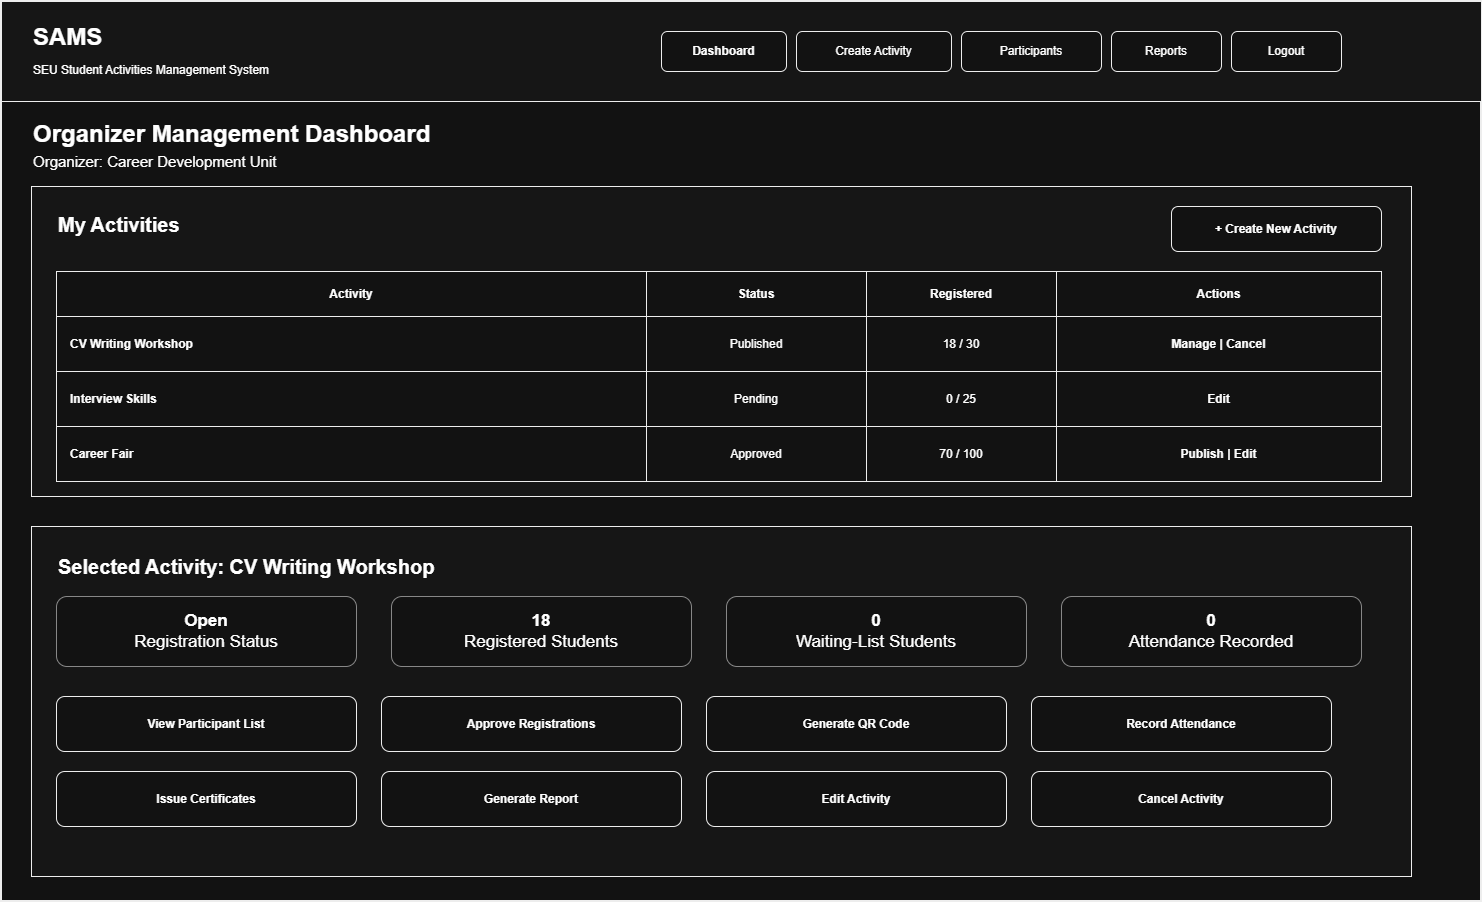

The diagram above was exported from draw.io. Its source (the exported page's mxGraphModel, read from the mxfile embedded in the PNG):
<mxGraphModel dx="2054" dy="1149" grid="1" gridSize="10" guides="1" tooltips="1" connect="1" arrows="1" fold="1" page="1" pageScale="1" pageWidth="1600" pageHeight="1000" math="0" shadow="0">
  <root>
    <mxCell id="0" />
    <mxCell id="1" parent="0" />
    <mxCell id="frame" parent="1" style="rounded=0;whiteSpace=wrap;html=1;strokeWidth=2;fillColor=#ffffff;strokeColor=#000000;" value="" vertex="1">
      <mxGeometry height="900" width="1480" x="40" y="40" as="geometry" />
    </mxCell>
    <mxCell id="header" parent="1" style="rounded=0;whiteSpace=wrap;html=1;fillColor=#fafafa;strokeColor=#000000;strokeWidth=1;" value="" vertex="1">
      <mxGeometry height="100" width="1480" x="40" y="40" as="geometry" />
    </mxCell>
    <mxCell id="brand" parent="1" style="text;html=1;strokeColor=none;fillColor=none;align=left;verticalAlign=middle;fontSize=24;" value="&lt;b&gt;SAMS&lt;/b&gt;&lt;br&gt;&lt;font style=&quot;font-size:12px&quot;&gt;SEU Student Activities Management System&lt;/font&gt;" vertex="1">
      <mxGeometry height="60" width="350" x="70" y="60" as="geometry" />
    </mxCell>
    <mxCell id="nav1" parent="1" style="rounded=1;whiteSpace=wrap;html=1;fillColor=#ffffff;strokeColor=#000000;fontStyle=1;" value="Dashboard" vertex="1">
      <mxGeometry height="40" width="125" x="700" y="70" as="geometry" />
    </mxCell>
    <mxCell id="nav2" parent="1" style="rounded=1;whiteSpace=wrap;html=1;fillColor=#ffffff;strokeColor=#000000;" value="Create Activity" vertex="1">
      <mxGeometry height="40" width="155" x="835" y="70" as="geometry" />
    </mxCell>
    <mxCell id="nav3" parent="1" style="rounded=1;whiteSpace=wrap;html=1;fillColor=#ffffff;strokeColor=#000000;" value="Participants" vertex="1">
      <mxGeometry height="40" width="140" x="1000" y="70" as="geometry" />
    </mxCell>
    <mxCell id="nav4" parent="1" style="rounded=1;whiteSpace=wrap;html=1;fillColor=#ffffff;strokeColor=#000000;" value="Reports" vertex="1">
      <mxGeometry height="40" width="110" x="1150" y="70" as="geometry" />
    </mxCell>
    <mxCell id="nav5" parent="1" style="rounded=1;whiteSpace=wrap;html=1;fillColor=#ffffff;strokeColor=#000000;" value="Logout" vertex="1">
      <mxGeometry height="40" width="110" x="1270" y="70" as="geometry" />
    </mxCell>
    <mxCell id="title" parent="1" style="text;html=1;strokeColor=none;fillColor=none;align=left;verticalAlign=middle;fontSize=24;" value="&lt;b&gt;Organizer Management Dashboard&lt;/b&gt;" vertex="1">
      <mxGeometry height="45" width="550" x="70" y="150" as="geometry" />
    </mxCell>
    <mxCell id="org" parent="1" style="text;html=1;strokeColor=none;fillColor=none;align=left;verticalAlign=middle;fontSize=15;" value="Organizer: Career Development Unit" vertex="1">
      <mxGeometry height="30" width="400" x="70" y="185" as="geometry" />
    </mxCell>
    <mxCell id="activities" parent="1" style="rounded=0;whiteSpace=wrap;html=1;fillColor=#fafafa;strokeColor=#000000;strokeWidth=1;" value="" vertex="1">
      <mxGeometry height="310" width="1380" x="70" y="225" as="geometry" />
    </mxCell>
    <mxCell id="myact" parent="1" style="text;html=1;strokeColor=none;fillColor=none;align=left;verticalAlign=middle;fontSize=20;" value="&lt;b&gt;My Activities&lt;/b&gt;" vertex="1">
      <mxGeometry height="35" width="250" x="95" y="245" as="geometry" />
    </mxCell>
    <mxCell id="create" parent="1" style="rounded=1;whiteSpace=wrap;html=1;fillColor=#ffffff;strokeColor=#000000;fontStyle=1;" value="+ Create New Activity" vertex="1">
      <mxGeometry height="45" width="210" x="1210" y="245" as="geometry" />
    </mxCell>
    <mxCell id="h0" parent="1" style="rounded=0;whiteSpace=wrap;html=1;fillColor=#ffffff;strokeColor=#000000;" value="&lt;b&gt;Activity&lt;/b&gt;" vertex="1">
      <mxGeometry height="45" width="590" x="95" y="310" as="geometry" />
    </mxCell>
    <mxCell id="h1" parent="1" style="rounded=0;whiteSpace=wrap;html=1;fillColor=#ffffff;strokeColor=#000000;" value="&lt;b&gt;Status&lt;/b&gt;" vertex="1">
      <mxGeometry height="45" width="220" x="685" y="310" as="geometry" />
    </mxCell>
    <mxCell id="h2" parent="1" style="rounded=0;whiteSpace=wrap;html=1;fillColor=#ffffff;strokeColor=#000000;" value="&lt;b&gt;Registered&lt;/b&gt;" vertex="1">
      <mxGeometry height="45" width="190" x="905" y="310" as="geometry" />
    </mxCell>
    <mxCell id="h3" parent="1" style="rounded=0;whiteSpace=wrap;html=1;fillColor=#ffffff;strokeColor=#000000;" value="&lt;b&gt;Actions&lt;/b&gt;" vertex="1">
      <mxGeometry height="45" width="325" x="1095" y="310" as="geometry" />
    </mxCell>
    <mxCell id="a0" parent="1" style="rounded=0;whiteSpace=wrap;html=1;fillColor=#ffffff;strokeColor=#000000;align=left;spacingLeft=12;" value="&lt;b&gt;CV Writing Workshop&lt;/b&gt;" vertex="1">
      <mxGeometry height="55" width="590" x="95" y="355" as="geometry" />
    </mxCell>
    <mxCell id="s0" parent="1" style="rounded=0;whiteSpace=wrap;html=1;fillColor=#ffffff;strokeColor=#000000;" value="Published" vertex="1">
      <mxGeometry height="55" width="220" x="685" y="355" as="geometry" />
    </mxCell>
    <mxCell id="r0" parent="1" style="rounded=0;whiteSpace=wrap;html=1;fillColor=#ffffff;strokeColor=#000000;" value="18 / 30" vertex="1">
      <mxGeometry height="55" width="190" x="905" y="355" as="geometry" />
    </mxCell>
    <mxCell id="ac0" parent="1" style="rounded=0;whiteSpace=wrap;html=1;fillColor=#ffffff;strokeColor=#000000;fontStyle=1;" value="Manage   |   Cancel" vertex="1">
      <mxGeometry height="55" width="325" x="1095" y="355" as="geometry" />
    </mxCell>
    <mxCell id="a1" parent="1" style="rounded=0;whiteSpace=wrap;html=1;fillColor=#ffffff;strokeColor=#000000;align=left;spacingLeft=12;" value="&lt;b&gt;Interview Skills&lt;/b&gt;" vertex="1">
      <mxGeometry height="55" width="590" x="95" y="410" as="geometry" />
    </mxCell>
    <mxCell id="s1" parent="1" style="rounded=0;whiteSpace=wrap;html=1;fillColor=#ffffff;strokeColor=#000000;" value="Pending" vertex="1">
      <mxGeometry height="55" width="220" x="685" y="410" as="geometry" />
    </mxCell>
    <mxCell id="r1" parent="1" style="rounded=0;whiteSpace=wrap;html=1;fillColor=#ffffff;strokeColor=#000000;" value="0 / 25" vertex="1">
      <mxGeometry height="55" width="190" x="905" y="410" as="geometry" />
    </mxCell>
    <mxCell id="ac1" parent="1" style="rounded=0;whiteSpace=wrap;html=1;fillColor=#ffffff;strokeColor=#000000;fontStyle=1;" value="Edit" vertex="1">
      <mxGeometry height="55" width="325" x="1095" y="410" as="geometry" />
    </mxCell>
    <mxCell id="a2" parent="1" style="rounded=0;whiteSpace=wrap;html=1;fillColor=#ffffff;strokeColor=#000000;align=left;spacingLeft=12;" value="&lt;b&gt;Career Fair&lt;/b&gt;" vertex="1">
      <mxGeometry height="55" width="590" x="95" y="465" as="geometry" />
    </mxCell>
    <mxCell id="s2" parent="1" style="rounded=0;whiteSpace=wrap;html=1;fillColor=#ffffff;strokeColor=#000000;" value="Approved" vertex="1">
      <mxGeometry height="55" width="220" x="685" y="465" as="geometry" />
    </mxCell>
    <mxCell id="r2" parent="1" style="rounded=0;whiteSpace=wrap;html=1;fillColor=#ffffff;strokeColor=#000000;" value="70 / 100" vertex="1">
      <mxGeometry height="55" width="190" x="905" y="465" as="geometry" />
    </mxCell>
    <mxCell id="ac2" parent="1" style="rounded=0;whiteSpace=wrap;html=1;fillColor=#ffffff;strokeColor=#000000;fontStyle=1;" value="Publish   |   Edit" vertex="1">
      <mxGeometry height="55" width="325" x="1095" y="465" as="geometry" />
    </mxCell>
    <mxCell id="selected" parent="1" style="rounded=0;whiteSpace=wrap;html=1;fillColor=#fafafa;strokeColor=#000000;strokeWidth=1;" value="" vertex="1">
      <mxGeometry height="350" width="1380" x="70" y="565" as="geometry" />
    </mxCell>
    <mxCell id="selectedtitle" parent="1" style="text;html=1;strokeColor=none;fillColor=none;align=left;verticalAlign=middle;fontSize=20;" value="&lt;b&gt;Selected Activity: CV Writing Workshop&lt;/b&gt;" vertex="1">
      <mxGeometry height="40" width="600" x="95" y="585" as="geometry" />
    </mxCell>
    <mxCell id="st0" parent="1" style="rounded=1;whiteSpace=wrap;html=1;fillColor=#ffffff;strokeColor=#777777;fontSize=17;" value="&lt;b&gt;Open&lt;/b&gt;&lt;br&gt;Registration Status" vertex="1">
      <mxGeometry height="70" width="300" x="95" y="635" as="geometry" />
    </mxCell>
    <mxCell id="st1" parent="1" style="rounded=1;whiteSpace=wrap;html=1;fillColor=#ffffff;strokeColor=#777777;fontSize=17;" value="&lt;b&gt;18&lt;/b&gt;&lt;br&gt;Registered Students" vertex="1">
      <mxGeometry height="70" width="300" x="430" y="635" as="geometry" />
    </mxCell>
    <mxCell id="st2" parent="1" style="rounded=1;whiteSpace=wrap;html=1;fillColor=#ffffff;strokeColor=#777777;fontSize=17;" value="&lt;b&gt;0&lt;/b&gt;&lt;br&gt;Waiting-List Students" vertex="1">
      <mxGeometry height="70" width="300" x="765" y="635" as="geometry" />
    </mxCell>
    <mxCell id="st3" parent="1" style="rounded=1;whiteSpace=wrap;html=1;fillColor=#ffffff;strokeColor=#777777;fontSize=17;" value="&lt;b&gt;0&lt;/b&gt;&lt;br&gt;Attendance Recorded" vertex="1">
      <mxGeometry height="70" width="300" x="1100" y="635" as="geometry" />
    </mxCell>
    <mxCell id="btn0" parent="1" style="rounded=1;whiteSpace=wrap;html=1;fillColor=#ffffff;strokeColor=#000000;fontStyle=1;" value="View Participant List" vertex="1">
      <mxGeometry height="55" width="300" x="95" y="735" as="geometry" />
    </mxCell>
    <mxCell id="btn1" parent="1" style="rounded=1;whiteSpace=wrap;html=1;fillColor=#ffffff;strokeColor=#000000;fontStyle=1;" value="Approve Registrations" vertex="1">
      <mxGeometry height="55" width="300" x="420" y="735" as="geometry" />
    </mxCell>
    <mxCell id="btn2" parent="1" style="rounded=1;whiteSpace=wrap;html=1;fillColor=#ffffff;strokeColor=#000000;fontStyle=1;" value="Generate QR Code" vertex="1">
      <mxGeometry height="55" width="300" x="745" y="735" as="geometry" />
    </mxCell>
    <mxCell id="btn3" parent="1" style="rounded=1;whiteSpace=wrap;html=1;fillColor=#ffffff;strokeColor=#000000;fontStyle=1;" value="Record Attendance" vertex="1">
      <mxGeometry height="55" width="300" x="1070" y="735" as="geometry" />
    </mxCell>
    <mxCell id="btn4" parent="1" style="rounded=1;whiteSpace=wrap;html=1;fillColor=#ffffff;strokeColor=#000000;fontStyle=1;" value="Issue Certificates" vertex="1">
      <mxGeometry height="55" width="300" x="95" y="810" as="geometry" />
    </mxCell>
    <mxCell id="btn5" parent="1" style="rounded=1;whiteSpace=wrap;html=1;fillColor=#ffffff;strokeColor=#000000;fontStyle=1;" value="Generate Report" vertex="1">
      <mxGeometry height="55" width="300" x="420" y="810" as="geometry" />
    </mxCell>
    <mxCell id="btn6" parent="1" style="rounded=1;whiteSpace=wrap;html=1;fillColor=#ffffff;strokeColor=#000000;fontStyle=1;" value="Edit Activity" vertex="1">
      <mxGeometry height="55" width="300" x="745" y="810" as="geometry" />
    </mxCell>
    <mxCell id="btn7" parent="1" style="rounded=1;whiteSpace=wrap;html=1;fillColor=#ffffff;strokeColor=#000000;fontStyle=1;" value="Cancel Activity" vertex="1">
      <mxGeometry height="55" width="300" x="1070" y="810" as="geometry" />
    </mxCell>
  </root>
</mxGraphModel>